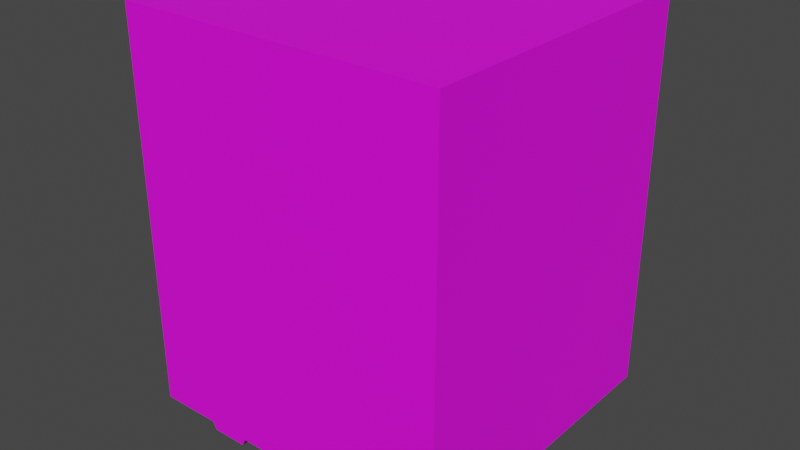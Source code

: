 # Source: Cabinet_01_snaps001.blend  (saved by Blender 2.93.21; exported with 4.5.12 LTS)
import bpy
from mathutils import Matrix  # noqa: F401  (used for matrix-valued properties, if any)

bpy.ops.wm.read_factory_settings(use_empty=True)
scene = bpy.context.scene
scene.name = 'Scene'

# ---- collections
col_collection = bpy.data.collections.new('Collection'); scene.collection.children.link(col_collection)

# ---- images (referenced by path relative to the original .blend; pixels are not part of the script)
import os
ASSET_DIR = os.environ.get("B2B_ASSET_DIR", "")  # directory of the original .blend (textures are referenced by path, not embedded)
HERE = os.path.dirname(os.path.abspath(__file__))  # packed textures are extracted next to this script under _unpacked/

def load_image(name, relpath, width, height, colorspace="sRGB"):
    """Load a texture the original file referenced (path relative to the .blend, or extracted next to this script)."""
    p = next((c for c in (os.path.join(HERE, relpath), os.path.join(ASSET_DIR, relpath)) if relpath and os.path.exists(c)), "")
    if p:
        img = bpy.data.images.load(p, check_existing=True)
        img.name = name
    else:  # same state as the original file: an image datablock whose file is absent (Cycles renders it pink)
        img = bpy.data.images.new(name, width, height)
        img.source = "FILE"
        img.filepath = "//" + (relpath or name)
    img.colorspace_settings.name = colorspace
    return img
img_diffusecolor_texture = load_image('DiffuseColor_Texture', 'Assets/LOD/Cabinet_01_snaps001 (1)/LOD1/Cabinet_01_snaps001.png', 1024, 1024, 'sRGB')
img_diffusecolor_texture_001 = load_image('DiffuseColor_Texture.001', 'Assets/LOD/Cabinet_01_snaps001 (1)/LOD1/Cabinet_01_snaps001.png', 1024, 1024, 'Non-Color')

# ---- materials (node trees are filled in below, after node groups)
mat_cabinet_01_snaps001 = bpy.data.materials.new('Cabinet_01_snaps001')
mat_cabinet_01_snaps001.surface_render_method = 'BLENDED'
mat_cabinet_01_snaps001.blend_method = 'BLEND'
mat_cabinet_01_snaps001.use_transparent_shadow = False
mat_cabinet_01_snaps001.diffuse_color = (1.0, 1.0, 1.0, 1.0)
mat_cabinet_01_snaps001.roughness = 0.5528

# ---- material node trees
mat_cabinet_01_snaps001.use_nodes = True; mat_cabinet_01_snaps001.node_tree.nodes.clear()
_N = mat_cabinet_01_snaps001.node_tree.nodes; _L = mat_cabinet_01_snaps001.node_tree.links
n0 = _N.new('ShaderNodeBsdfPrincipled'); n0.name = 'Principled BSDF'; n0.location = (10, 300)
n0.distribution = 'GGX'
n0.subsurface_method = 'BURLEY'
n0.inputs[2].default_value = 0.5528
n0.inputs[3].default_value = 1.45
n0.inputs[27].default_value = (0.0, 0.0, 0.0, 1.0)
n0.inputs[28].default_value = 1.0
n1 = _N.new('ShaderNodeOutputMaterial'); n1.name = 'Material Output'; n1.location = (300, 300)
n2 = _N.new('ShaderNodeNormalMap'); n2.name = 'Normal Map'; n2.location = (-300, -300)
n2.label = 'Normal/Map'
n3 = _N.new('ShaderNodeTexImage'); n3.name = 'Image Texture'; n3.location = (-300, 600)
n3.image = img_diffusecolor_texture
n4 = _N.new('ShaderNodeTexImage'); n4.name = 'Image Texture.001'; n4.location = (-300, 0)
n4.image = img_diffusecolor_texture_001
_L.new(n0.outputs[0], n1.inputs[0])
_L.new(n2.outputs[0], n0.inputs[5])
_L.new(n3.outputs[0], n0.inputs[0])
_L.new(n4.outputs[1], n0.inputs[4])
n1.is_active_output = True

# ---- world
world_world = bpy.data.worlds.new('World'); scene.world = world_world
world_world.use_nodes = True; world_world.node_tree.nodes.clear()
_N = world_world.node_tree.nodes; _L = world_world.node_tree.links
n0 = _N.new('ShaderNodeOutputWorld'); n0.name = 'World Output'; n0.location = (300, 300)
n1 = _N.new('ShaderNodeBackground'); n1.name = 'Background'; n1.location = (10, 300)
n1.inputs[0].default_value = (0.05088, 0.05088, 0.05088, 1.0)
_L.new(n1.outputs[0], n0.inputs[0])
n0.is_active_output = True
world_world.color = (0.05088, 0.05088, 0.05088)
world_world.use_sun_shadow = False
world_world.sun_shadow_jitter_overblur = 0.0

# ---- meshes
me_scene = bpy.data.meshes.new('Scene')
me_scene.from_pydata([(-0.2586, 0.642, 0.0463), (-0.2586, 0.642, -0.0463), (-0.2586, 0.2966, -0.0463), (-0.2586, 0.329, -0.0463), (-0.2506, 0.2966, 0.0463), (-0.108, 0.06172, -0.2201), (0.1566, 0.002757, 0.211), (-0.2506, 0.06172, -0.2507), (-0.2506, 0.6873, 0.2499), (-0.2201, 0.06172, 0.1556), (0.2661, 0.06172, -0.2507), (0.1302, 0.06172, -0.2201), (-0.1344, 0.002757, -0.2201), (0.1302, 0.06172, -0.1619), (-0.2201, 0.06172, -0.1619), (-0.2586, 0.329, 0.0463), (-0.2506, 0.642, 0.0463), (-0.1949, 0.002757, -0.2201), (-0.2506, 0.6082, 0.0463), (0.2429, 0.06172, 0.211), (-0.1949, 0.002757, 0.1556), (0.2661, 0.6873, -0.2507), (-0.2506, 0.642, -0.0463), (-0.1344, 0.002757, 0.1556), (-0.2586, 0.6082, 0.0463), (0.1302, 0.06172, 0.1556), (0.1302, 0.06172, 0.211), (0.2429, 0.06172, -0.1619), (-0.2586, 0.6082, -0.0463), (-0.2506, 0.329, 0.0463), (-0.2506, 0.329, -0.0463), (0.2171, 0.002757, -0.2201), (-0.2506, 0.06172, 0.2499), (0.02367, 0.06172, 0.08343), (0.1566, 0.002757, -0.1619), (-0.108, 0.06172, 0.1556), (-0.2201, 0.06172, -0.2201), (-0.2506, 0.2966, -0.0463), (0.2171, 0.002757, 0.211), (0.2429, 0.06172, -0.2201), (-0.108, 0.06172, -0.1619), (-0.1344, 0.002757, 0.211), (0.2171, 0.002757, 0.1556), (-0.2506, 0.6082, -0.0463), (0.2429, 0.06172, 0.1556), (-0.2506, 0.6873, -0.2507), (-0.108, 0.06172, 0.211), (0.1566, 0.002757, 0.1556), (-0.2201, 0.06172, 0.211), (-0.1949, 0.002757, -0.1619), (0.2171, 0.002757, -0.1619), (0.2661, 0.06172, 0.2499), (0.1566, 0.002757, -0.2201), (0.2661, 0.6873, 0.2499), (0.2661, 0.06172, -0.1619), (-0.2586, 0.2966, 0.0463), (-0.1344, 0.002757, -0.1619), (-0.1949, 0.002757, 0.211)], [], [(45, 21, 10), (10, 21, 53), (7, 10, 5), (5, 10, 11), (45, 10, 7), (30, 45, 7), (9, 7, 14), (5, 56, 12), (40, 56, 5), (40, 5, 13), (5, 12, 36), (7, 5, 36), (14, 49, 56), (56, 49, 12), (14, 17, 49), (40, 13, 33), (36, 12, 17), (17, 12, 49), (40, 9, 14), (56, 40, 14), (7, 36, 14), (17, 14, 36), (5, 11, 13), (39, 31, 11), (31, 39, 27), (11, 10, 39), (39, 10, 54), (27, 50, 31), (50, 27, 34), (10, 53, 54), (39, 54, 27), (34, 31, 50), (27, 13, 34), (52, 31, 34), (13, 52, 34), (11, 31, 52), (13, 11, 52), (13, 27, 54), (21, 45, 8), (18, 29, 8), (18, 16, 24), (8, 16, 18), (43, 18, 24), (28, 43, 24), (16, 0, 24), (43, 45, 29), (18, 43, 29), (43, 22, 45), (22, 43, 28), (0, 28, 24), (22, 0, 16), (22, 16, 45), (8, 45, 16), (1, 22, 28), (0, 1, 28), (1, 0, 22), (29, 30, 15), (30, 3, 15), (32, 29, 4), (37, 30, 7), (29, 45, 30), (30, 37, 3), (15, 3, 2), (29, 32, 8), (4, 7, 32), (37, 7, 4), (4, 15, 55), (4, 29, 15), (15, 2, 55), (2, 37, 4), (55, 2, 4), (2, 3, 37), (40, 33, 9), (9, 33, 35), (33, 54, 44), (13, 54, 33), (53, 21, 8), (32, 53, 8), (51, 53, 32), (9, 48, 32), (7, 9, 32), (35, 33, 46), (46, 41, 35), (41, 46, 48), (41, 23, 35), (35, 23, 9), (57, 41, 48), (20, 23, 41), (20, 41, 57), (48, 20, 57), (9, 23, 20), (32, 48, 46), (48, 9, 20), (26, 25, 6), (33, 25, 26), (33, 44, 25), (32, 46, 51), (33, 26, 46), (19, 26, 38), (38, 42, 19), (38, 26, 6), (42, 44, 19), (54, 53, 51), (42, 38, 47), (6, 47, 38), (51, 26, 19), (44, 51, 19), (44, 54, 51), (47, 44, 42), (25, 47, 6), (25, 44, 47), (26, 51, 46)])
me_scene.polygons.foreach_set('use_smooth', [True] * 112)
_k = set([(0, 1), (0, 16), (0, 24), (1, 22), (1, 28), (2, 3), (2, 37), (2, 55), (3, 15), (3, 30), (4, 29), (4, 37), (4, 55), (5, 12), (5, 36), (6, 26), (6, 38), (7, 10), (7, 32), (7, 45), (8, 32), (8, 45), (8, 53), (9, 20), (9, 35), (10, 21), (10, 54), (11, 39), (11, 52), (12, 17), (13, 27), (13, 34), (14, 40), (14, 49), (15, 29), (16, 18), (16, 22), (17, 36), (18, 24), (19, 26), (19, 38), (20, 23), (21, 45), (21, 53), (22, 43), (23, 35), (25, 44), (25, 47), (27, 50), (28, 43), (29, 30), (30, 37), (31, 39), (31, 52), (32, 51), (34, 50), (40, 56), (41, 46), (41, 57), (42, 44), (42, 47), (46, 48), (48, 57), (49, 56), (51, 53), (51, 54)])
me_scene.attributes.new('sharp_edge', 'BOOLEAN', 'EDGE').data.foreach_set('value', [ (min(e.vertices), max(e.vertices)) in _k for e in me_scene.edges])
_uv = me_scene.uv_layers.new(name='UVSet0')
_uv.uv.foreach_set('vector', [0.992, 0.5497, 0.8983, 0.7766, 0.6242, 0.6624, 0.6242, 0.6624, 0.8983, 0.7766, 0.8073, 0.9946, 0.7171, 0.4356, 0.6242, 0.6624, 0.6772, 0.4932, 0.6772, 0.4932, 0.6242, 0.6624, 0.6338, 0.5989, 0.992, 0.5497, 0.6242, 0.6624, 0.7171, 0.4356, 0.8729, 0.3949, 0.992, 0.5497, 0.7171, 0.4356, 0.3401, 0.769, 0.3779, 0.5795, 0.3803, 0.6242, 0.6772, 0.4932, 0.6525, 0.46, 0.6775, 0.4682, 0.6498, 0.4864, 0.6525, 0.46, 0.6772, 0.4932, 0.6498, 0.4864, 0.6772, 0.4932, 0.6089, 0.5885, 0.1492, 0.6962, 0.107, 0.6784, 0.1489, 0.6148, 0.7171, 0.4356, 0.6772, 0.4932, 0.7001, 0.4406, 0.05893, 0.4976, 0.1009, 0.5155, 0.1019, 0.5613, 0.6525, 0.46, 0.6625, 0.4339, 0.6775, 0.4682, 0.6847, 0.4142, 0.6836, 0.4492, 0.6625, 0.4339, 0.4335, 0.6374, 0.545, 0.6731, 0.459, 0.7663, 0.1489, 0.6148, 0.107, 0.6784, 0.1074, 0.6326, 0.6836, 0.4492, 0.6775, 0.4682, 0.6625, 0.4339, 0.4335, 0.6374, 0.3401, 0.769, 0.3803, 0.6242, 0.1019, 0.5613, 0.05817, 0.5807, 0.05893, 0.4976, 0.3779, 0.5795, 0.3876, 0.5973, 0.3803, 0.6242, 0.6836, 0.4492, 0.6847, 0.4142, 0.7001, 0.4406, 0.6772, 0.4932, 0.6338, 0.5989, 0.6089, 0.5885, 0.1636, 0.5875, 0.2059, 0.6053, 0.164, 0.6689, 0.5861, 0.6498, 0.6129, 0.66, 0.5965, 0.6934, 0.6338, 0.5989, 0.6242, 0.6624, 0.6129, 0.66, 0.6129, 0.66, 0.6242, 0.6624, 0.6047, 0.7022, 0.5965, 0.6934, 0.5713, 0.6736, 0.5861, 0.6498, 0.05817, 0.5896, 0.1013, 0.5718, 0.05837, 0.6354, 0.6242, 0.6624, 0.8073, 0.9946, 0.6047, 0.7022, 0.6129, 0.66, 0.6047, 0.7022, 0.5965, 0.6934, 0.5467, 0.6584, 0.5861, 0.6498, 0.5713, 0.6736, 0.1013, 0.5718, 0.1011, 0.6539, 0.05837, 0.6354, 0.5604, 0.635, 0.5861, 0.6498, 0.5467, 0.6584, 0.5209, 0.6431, 0.5604, 0.635, 0.5467, 0.6584, 0.164, 0.6689, 0.2059, 0.6053, 0.2054, 0.6511, 0.5209, 0.6431, 0.5349, 0.6197, 0.5604, 0.635, 0.545, 0.6731, 0.5965, 0.6934, 0.6047, 0.7022, 0.7389, 0.003484, 0.7324, 0.3385, 0.4748, 0.3058, 0.5437, 0.38, 0.3677, 0.4865, 0.4748, 0.3058, 0.5437, 0.38, 0.5691, 0.3522, 0.5497, 0.3799, 0.4748, 0.3058, 0.5691, 0.3522, 0.5437, 0.38, 0.05672, 0.435, 0.05807, 0.4919, 0.05219, 0.4921, 0.05124, 0.4349, 0.05672, 0.435, 0.05219, 0.4921, 0.5691, 0.3522, 0.5709, 0.3566, 0.5497, 0.3799, 0.6107, 0.3786, 0.7324, 0.3385, 0.5597, 0.5414, 0.05807, 0.4919, 0.05672, 0.435, 0.2607, 0.4932, 0.6107, 0.3786, 0.6131, 0.356, 0.7324, 0.3385, 0.04755, 0.4111, 0.05672, 0.435, 0.05124, 0.4349, 0.03757, 0.3554, 0.01944, 0.4147, 0.01325, 0.3577, 0.04755, 0.4111, 0.03757, 0.3554, 0.04268, 0.355, 0.6131, 0.356, 0.5691, 0.3522, 0.7324, 0.3385, 0.4748, 0.3058, 0.7324, 0.3385, 0.5691, 0.3522, 0.04273, 0.4125, 0.04755, 0.4111, 0.05124, 0.4349, 0.03757, 0.3554, 0.04273, 0.4125, 0.01944, 0.4147, 0.04273, 0.4125, 0.03757, 0.3554, 0.04755, 0.4111, 0.3028, 0.4843, 0.3034, 0.55, 0.2986, 0.4872, 0.3034, 0.55, 0.2987, 0.548, 0.2986, 0.4872, 0.1456, 0.4187, 0.3677, 0.4865, 0.348, 0.493, 0.8572, 0.3884, 0.8729, 0.3949, 0.7171, 0.4356, 0.8868, 0.3598, 0.992, 0.5497, 0.8729, 0.3949, 0.3034, 0.55, 0.2691, 0.5502, 0.2987, 0.548, 0.2986, 0.4872, 0.2987, 0.548, 0.2736, 0.5475, 0.3677, 0.4865, 0.1456, 0.4187, 0.4748, 0.3058, 0.8731, 0.3538, 0.7171, 0.4356, 0.8109, 0.2144, 0.8572, 0.3884, 0.7171, 0.4356, 0.8731, 0.3538, 0.2696, 0.484, 0.2986, 0.4872, 0.2739, 0.4876, 0.2696, 0.484, 0.3028, 0.4843, 0.2986, 0.4872, 0.2986, 0.4872, 0.2736, 0.5475, 0.2739, 0.4876, 0.2736, 0.5475, 0.2691, 0.5502, 0.2696, 0.484, 0.2739, 0.4876, 0.2736, 0.5475, 0.2696, 0.484, 0.2736, 0.5475, 0.2987, 0.548, 0.2691, 0.5502, 0.4335, 0.6374, 0.459, 0.7663, 0.3401, 0.769, 0.3401, 0.769, 0.459, 0.7663, 0.391, 0.7826, 0.459, 0.7663, 0.6047, 0.7022, 0.5407, 0.8341, 0.545, 0.6731, 0.6047, 0.7022, 0.459, 0.7663, 0.4259, 0.009792, 0.7389, 0.003484, 0.4748, 0.3058, 0.1456, 0.4187, 0.4259, 0.009792, 0.4748, 0.3058, 0.06245, 0.1135, 0.4259, 0.009792, 0.1456, 0.4187, 0.3401, 0.769, 0.3326, 0.7962, 0.314, 0.8103, 0.3779, 0.5795, 0.3401, 0.769, 0.314, 0.8103, 0.06082, 0.3426, 0.003484, 0.2768, 0.09821, 0.3397, 0.09821, 0.3397, 0.07881, 0.3708, 0.06082, 0.3426, 0.07881, 0.3708, 0.09821, 0.3397, 0.1204, 0.4093, 0.07881, 0.3708, 0.04987, 0.3767, 0.06082, 0.3426, 0.1073, 0.5425, 0.1496, 0.5606, 0.107, 0.6239, 0.08689, 0.3996, 0.07881, 0.3708, 0.1204, 0.4093, 0.06256, 0.418, 0.04987, 0.3767, 0.07881, 0.3708, 0.06256, 0.418, 0.07881, 0.3708, 0.08689, 0.3996, 0.1204, 0.4093, 0.06256, 0.418, 0.08689, 0.3996, 0.107, 0.6239, 0.1496, 0.5606, 0.1498, 0.6065, 0.1456, 0.4187, 0.1204, 0.4093, 0.09821, 0.3397, 0.1204, 0.4093, 0.09698, 0.4398, 0.06256, 0.418, 0.1712, 0.5689, 0.1773, 0.5305, 0.2026, 0.5921, 0.09333, 0.4996, 0.1773, 0.5305, 0.1712, 0.5689, 0.09333, 0.4996, 0.2535, 0.4996, 0.1773, 0.5305, 0.1456, 0.4187, 0.09821, 0.3397, 0.06245, 0.1135, 0.003484, 0.2768, 0.06169, 0.2009, 0.09821, 0.3397, 0.5321, 0.8595, 0.507, 0.9065, 0.5022, 0.8556, 0.5022, 0.8556, 0.5096, 0.8279, 0.5321, 0.8595, 0.5022, 0.8556, 0.507, 0.9065, 0.4887, 0.8822, 0.5096, 0.8279, 0.5407, 0.8341, 0.5321, 0.8595, 0.6047, 0.7022, 0.8073, 0.9946, 0.5347, 0.8808, 0.262, 0.5852, 0.2384, 0.6195, 0.2213, 0.5595, 0.2026, 0.5921, 0.2213, 0.5595, 0.2384, 0.6195, 0.06245, 0.1135, 0.06169, 0.2009, 0.04331, 0.1326, 0.5407, 0.8341, 0.5347, 0.8808, 0.5321, 0.8595, 0.5407, 0.8341, 0.6047, 0.7022, 0.5347, 0.8808, 0.2213, 0.5595, 0.2535, 0.4996, 0.2601, 0.5408, 0.1773, 0.5305, 0.2213, 0.5595, 0.2026, 0.5921, 0.1773, 0.5305, 0.2535, 0.4996, 0.2213, 0.5595, 0.06169, 0.2009, 0.06245, 0.1135, 0.09821, 0.3397])
me_scene.materials.append(mat_cabinet_01_snaps001)
me_scene.use_remesh_fix_poles = True
me_scene.use_remesh_preserve_attributes = False
me_scene.update()
me_scene.normals_split_custom_set([tuple(v) for v in zip(*[iter([0.0, -1.906e-07, -1.0, 0.0, -1.906e-07, -1.0, 0.0, -1.906e-07, -1.0, 1.0, 0.001426, -0.001744, 1.0, 0.0, 0.0, 1.0, 1.032e-08, 0.0, -0.007442, -0.9998, -0.0161, -0.002298, -0.9997, -0.0254, 0.07461, -0.9971, -0.01571, 0.07461, -0.9971, -0.01571, -0.002298, -0.9997, -0.0254, -0.1087, -0.9941, -0.003208, 0.0, -1.906e-07, -1.0, 0.0, -1.906e-07, -1.0, 0.0, -1.906e-07, -1.0, -1.0, -0.0009346, -0.004702, -1.0, -0.003299, -0.004175, -1.0, -0.0009955, -0.00186, -0.05007, -0.9987, 2.534e-07, -0.007442, -0.9998, -0.0161, -0.06033, -0.9982, -1.024e-05, 0.07461, -0.9971, -0.01571, 0.5516, -0.8341, 0.0005339, 0.5463, -0.8376, 0.0006651, 0.03607, -0.9993, 0.007548, 0.5516, -0.8341, 0.0005339, 0.07461, -0.9971, -0.01571, 0.03607, -0.9993, 0.007548, 0.07461, -0.9971, -0.01571, -0.03307, -0.9995, 1.377e-07, -0.0001724, 0.006997, -1.0, 0.0003462, 0.00771, -1.0, 0.0004305, 0.00785, -1.0, -0.007442, -0.9998, -0.0161, 0.07461, -0.9971, -0.01571, -0.3376, -0.9411, -0.01598, 0.001558, 0.009509, 1.0, 0.0002754, 0.007521, 1.0, 0.001123, 0.009135, 1.0, 0.5516, -0.8341, 0.0005339, -0.5538, -0.8327, 0.0002923, 0.5463, -0.8376, 0.0006651, -0.06033, -0.9982, -1.024e-05, -0.5571, -0.8304, 0.000449, -0.5538, -0.8327, 0.0002923, 0.03607, -0.9993, 0.007548, -0.03307, -0.9995, 1.377e-07, 0.0003577, -1.0, 0.001094, 0.0004305, 0.00785, -1.0, 0.0003462, 0.00771, -1.0, -6.857e-06, 0.007095, -1.0, -0.5571, -0.8304, 0.000449, 0.5463, -0.8376, 0.0006651, -0.5538, -0.8327, 0.0002923, 0.03607, -0.9993, 0.007548, -0.05007, -0.9987, 2.534e-07, -0.06033, -0.9982, -1.024e-05, 0.001123, 0.009135, 1.0, 5.867e-05, 0.007478, 1.0, 0.001558, 0.009509, 1.0, -0.007442, -0.9998, -0.0161, -0.3376, -0.9411, -0.01598, -0.06033, -0.9982, -1.024e-05, -0.5571, -0.8304, 0.000449, -0.06033, -0.9982, -1.024e-05, -0.3376, -0.9411, -0.01598, 0.07461, -0.9971, -0.01571, -0.1087, -0.9941, -0.003208, -0.03307, -0.9995, 1.377e-07, 0.0002005, 0.007092, -1.0, 0.0005511, 0.007602, -1.0, 0.0006043, 0.007694, -1.0, 0.5609, -0.8279, 0.001171, 0.3356, -0.9419, -0.01208, 0.7163, 0.4799, -0.5065, -0.1087, -0.9941, -0.003208, -0.002298, -0.9997, -0.0254, 0.3356, -0.9419, -0.01208, 0.3356, -0.9419, -0.01208, -0.002298, -0.9997, -0.0254, 0.002332, -1.0, 0.003458, 0.7163, 0.4799, -0.5065, 0.5585, -0.8295, -2.312e-05, 0.5609, -0.8279, 0.001171, 0.0005834, 0.00659, 1.0, -0.002153, 0.01101, 0.9999, -0.001918, 0.01057, 0.9999, 1.0, 0.001426, -0.001744, 1.0, 1.032e-08, 0.0, 1.0, 0.002693, -0.003432, 0.3356, -0.9419, -0.01208, 0.002332, -1.0, 0.003458, 0.7163, 0.4799, -0.5065, -0.548, -0.8365, 0.0002638, 0.5609, -0.8279, 0.001171, 0.5585, -0.8295, -2.312e-05, -0.002153, 0.01101, 0.9999, 0.000154, 0.007764, 1.0, -0.001918, 0.01057, 0.9999, -0.5483, -0.8363, 0.0003448, 0.5609, -0.8279, 0.001171, -0.548, -0.8365, 0.0002638, -0.03307, -0.9995, 1.377e-07, -0.5483, -0.8363, 0.0003448, -0.548, -0.8365, 0.0002638, 0.0006043, 0.007694, -1.0, 0.0005511, 0.007602, -1.0, 0.0001022, 0.00695, -1.0, -0.03307, -0.9995, 1.377e-07, -0.1087, -0.9941, -0.003208, -0.5483, -0.8363, 0.0003448, -0.03307, -0.9995, 1.377e-07, 0.7163, 0.4799, -0.5065, 0.002332, -1.0, 0.003458, 0.0, 1.0, -3.48e-07, 0.0, 1.0, -2.305e-07, 0.0, 1.0, -3.434e-07, -0.9966, -0.08191, 0.006011, -1.0, -0.0005947, 0.003692, -1.0, -0.00151, 0.003733, 0.05617, 0.006003, 0.9984, 0.04905, -0.002608, 0.9988, 0.0525, 0.01751, 0.9985, -1.0, -0.00151, 0.003733, -0.9998, 0.02198, -0.001803, -0.9966, -0.08191, 0.006011, -0.998, -0.06291, -2.969e-08, -0.9966, -0.08191, 0.006011, -0.9341, -0.3569, 0.006222, -0.9338, -0.3578, -0.005155, -0.998, -0.06291, -2.969e-08, -0.9341, -0.3569, 0.006222, 0.04905, -0.002608, 0.9988, 0.04707, -0.007292, 0.9989, 0.0525, 0.01751, 0.9985, -0.998, -0.06291, -2.969e-08, -1.0, -0.003299, -0.004175, -1.0, -0.0005947, 0.003692, -0.9966, -0.08191, 0.006011, -0.998, -0.06291, -2.969e-08, -1.0, -0.0005947, 0.003692, -0.998, -0.06291, -2.969e-08, -1.0, -0.0003904, -0.003091, -1.0, -0.003299, -0.004175, 0.0516, -0.002468, -0.9987, 0.07251, 0.007476, -0.9973, 0.06948, 0.02125, -0.9974, -1.0, 0.002236, -0.0008602, -0.9338, -0.3578, -0.005155, -0.9341, -0.3569, 0.006222, 0.01087, 0.9999, 0.0003932, 0.01035, 0.9999, -0.0001871, 0.01035, 0.9999, 7.098e-05, -1.0, -0.0003904, -0.003091, -0.9998, 0.02198, -0.001803, -1.0, -0.003299, -0.004175, -1.0, -0.00151, 0.003733, -1.0, -0.003299, -0.004175, -0.9998, 0.02198, -0.001803, 0.04725, -0.00736, -0.9989, 0.0516, -0.002468, -0.9987, 0.06948, 0.02125, -0.9974, -1.0, 0.002236, -0.0008602, -1.0, 6.148e-07, 0.0, -0.9338, -0.3578, -0.005155, 0.01091, 0.9999, 0.0006734, 0.01035, 0.9999, -0.0001871, 0.01087, 0.9999, 0.0003932, 0.05001, 0.9987, -0.003323, 0.01045, 0.9999, -0.001751, 0.0476, 0.9988, -0.009523, 0.01045, 0.9999, -0.001751, 0.00958, 1.0, -0.001707, 0.0476, 0.9988, -0.009523, -1.0, -0.001251, 0.001578, -1.0, -0.0005947, 0.003692, -1.0, -0.005119, -0.002927, -1.0, -0.003128, 0.0004752, -1.0, -0.0009346, -0.004702, -1.0, -0.0009955, -0.00186, -1.0, -0.0005947, 0.003692, -1.0, -0.003299, -0.004175, -1.0, -0.0009346, -0.004702, 0.05342, -0.003951, -0.9986, 0.04666, 0.002427, -0.9989, 0.05245, -0.01044, -0.9986, -0.9845, -0.01394, 0.1749, -1.0, 0.0003301, -0.0006927, -1.0, -0.0002592, -0.0004031, -1.0, -0.0005947, 0.003692, -1.0, -0.001251, 0.001578, -1.0, -0.00151, 0.003733, -1.0, -0.005119, -0.002927, -1.0, -0.0009955, -0.00186, -1.0, -0.001251, 0.001578, -1.0, -0.003128, 0.0004752, -1.0, -0.0009955, -0.00186, -1.0, -0.005119, -0.002927, -0.014, -0.00231, 0.9999, -0.9845, -0.01394, 0.1749, -0.9705, 0.005044, 0.241, -0.014, -0.00231, 0.9999, 0.01289, -0.0001563, 0.9999, -0.9845, -0.01394, 0.1749, -0.9845, -0.01394, 0.1749, -1.0, -0.0002592, -0.0004031, -0.9705, 0.005044, 0.241, 0.01575, -0.9999, 0.001471, 0.01426, -0.9999, 0.0009143, 0.06976, -0.9975, -0.009206, 0.06947, -0.9973, -0.0221, 0.01575, -0.9999, 0.001471, 0.06976, -0.9975, -0.009206, 0.04535, 0.007722, -0.9989, 0.05245, -0.01044, -0.9986, 0.04666, 0.002427, -0.9989, 0.03607, -0.9993, 0.007548, 0.0003577, -1.0, 0.001094, -0.05007, -0.9987, 2.534e-07, -0.05007, -0.9987, 2.534e-07, 0.0003577, -1.0, 0.001094, 0.1301, -0.9915, 0.001905, 0.0003577, -1.0, 0.001094, 0.002332, -1.0, 0.003458, 0.03286, -0.9995, 0.003545, -0.03307, -0.9995, 1.377e-07, 0.002332, -1.0, 0.003458, 0.0003577, -1.0, 0.001094, 0.0, 1.0, -4.61e-07, 0.0, 1.0, -3.48e-07, 0.0, 1.0, -3.434e-07, 0.0, 1.906e-07, 1.0, 0.0, 1.906e-07, 1.0, 0.0, 1.906e-07, 1.0, 0.0, 1.906e-07, 1.0, 0.0, 1.906e-07, 1.0, 0.0, 1.906e-07, 1.0, -0.05007, -0.9987, 2.534e-07, -0.3119, -0.9501, 0.01088, -0.009995, -0.9998, 0.01529, -0.007442, -0.9998, -0.0161, -0.05007, -0.9987, 2.534e-07, -0.009995, -0.9998, 0.01529, 0.1301, -0.9915, 0.001905, 0.0003577, -1.0, 0.001094, 0.06344, -0.9978, 0.01957, 0.06344, -0.9978, 0.01957, 0.5564, -0.8309, 0.00024, 0.1301, -0.9915, 0.001905, 0.002327, 0.01038, 0.9999, -9.684e-05, 0.00695, 1.0, 0.002966, 0.01112, 0.9999, 0.5564, -0.8309, 0.00024, 0.5455, -0.8381, 0.0007272, 0.1301, -0.9915, 0.001905, -0.0001356, 0.008148, -1.0, 0.003563, 0.01314, -0.9999, 0.004032, 0.01395, -0.9999, 0.0002713, 0.00685, 1.0, 0.002327, 0.01038, 0.9999, 0.002966, 0.01112, 0.9999, -0.5645, -0.8254, 0.001442, 0.5455, -0.8381, 0.0007272, 0.5564, -0.8309, 0.00024, -0.5645, -0.8254, 0.001442, 0.5564, -0.8309, 0.00024, -0.5599, -0.8286, -0.0001505, -0.3119, -0.9501, 0.01088, -0.5645, -0.8254, 0.001442, -0.5599, -0.8286, -0.0001505, 0.004032, 0.01395, -0.9999, 0.003563, 0.01314, -0.9999, -0.0001757, 0.007044, -1.0, -0.009995, -0.9998, 0.01529, -0.3119, -0.9501, 0.01088, 0.06344, -0.9978, 0.01957, -0.3119, -0.9501, 0.01088, -0.05007, -0.9987, 2.534e-07, -0.5645, -0.8254, 0.001442, -0.08753, -0.9961, 0.008203, -0.1346, -0.9909, 1.53e-07, -0.5534, -0.8329, 0.0001651, 0.0003577, -1.0, 0.001094, -0.1346, -0.9909, 1.53e-07, -0.08753, -0.9961, 0.008203, 0.0003577, -1.0, 0.001094, 0.03286, -0.9995, 0.003545, -0.1346, -0.9909, 1.53e-07, -0.009995, -0.9998, 0.01529, 0.06344, -0.9978, 0.01957, 0.002585, -0.9999, 0.01463, 0.0003577, -1.0, 0.001094, -0.08753, -0.9961, 0.008203, 0.06344, -0.9978, 0.01957, 2.812e-05, 0.007191, 1.0, 0.0002493, 0.007378, 1.0, 5.9e-05, 0.007286, 1.0, 0.5645, -0.8254, 0.0003899, 0.5549, -0.8319, 0.0008628, 0.3181, -0.9479, 0.01829, 5.9e-05, 0.007286, 1.0, 0.0002493, 0.007378, 1.0, 0.0004665, 0.007656, 1.0, 0.5549, -0.8319, 0.0008628, 0.03286, -0.9995, 0.003545, 0.3181, -0.9479, 0.01829, 1.0, 0.002693, -0.003432, 1.0, 1.032e-08, 0.0, 1.0, 2.077e-05, 0.0005749, 0.5549, -0.8319, 0.0008628, 0.5645, -0.8254, 0.0003899, -0.5464, -0.8375, 0.0002364, -0.5534, -0.8329, 0.0001651, -0.5464, -0.8375, 0.0002364, 0.5645, -0.8254, 0.0003899, 0.002585, -0.9999, 0.01463, -0.08753, -0.9961, 0.008203, 0.3181, -0.9479, 0.01829, 0.03286, -0.9995, 0.003545, 0.002585, -0.9999, 0.01463, 0.3181, -0.9479, 0.01829, 0.03286, -0.9995, 0.003545, 0.002332, -1.0, 0.003458, 0.002585, -0.9999, 0.01463, 0.001748, 0.00543, -1.0, 0.002079, 0.00495, -1.0, -8.3e-05, 0.008437, -1.0, -0.1346, -0.9909, 1.53e-07, -0.5464, -0.8375, 0.0002364, -0.5534, -0.8329, 0.0001651, 3.584e-05, 0.007814, -1.0, 0.002079, 0.00495, -1.0, 0.001748, 0.00543, -1.0, -0.08753, -0.9961, 0.008203, 0.002585, -0.9999, 0.01463, 0.06344, -0.9978, 0.01957])] * 3)])

# ---- objects
ob_cabinet_01_snaps001 = bpy.data.objects.new('Cabinet_01_snaps001', me_scene)

# ---- transforms, parenting, visibility, modifiers, constraints
ob_cabinet_01_snaps001.location = (0.0, 0.0, 0.0)
ob_cabinet_01_snaps001.rotation_euler = (1.571, -0.0, 0.0)
ob_cabinet_01_snaps001.color = (0.8, 0.8, 0.8, 1.0)

# ---- collection membership
col_collection.objects.link(ob_cabinet_01_snaps001)

# ---- scene / render settings (as saved in the file)
scene.frame_start = 1; scene.frame_end = 250; scene.frame_set(1)
scene.render.engine = 'BLENDER_EEVEE_NEXT'
scene.render.fps = 25
scene.cycles.use_denoising = False
scene.cycles.samples = 128
scene.cycles.sampling_pattern = 'TABULATED_SOBOL'
scene.cycles.use_adaptive_sampling = False
scene.cycles.use_light_tree = False
scene.view_settings.view_transform = 'Filmic'
bpy.context.view_layer.update()

# ---- added for rendering (the .blend has no active camera and no usable light): camera, sun
cam_auto = bpy.data.cameras.new('AutoCamera')
cam_auto.lens = 50.0
cam_auto.sensor_width = 36.0
cam_auto.clip_end = 1000.0
ob_auto_camera = bpy.data.objects.new('AutoCamera', cam_auto)
scene.collection.objects.link(ob_auto_camera)
ob_auto_camera.location = (0.926381, -1.10678, 1.08316)
ob_auto_camera.rotation_euler = (1.09748, -7.21219e-08, 0.694738)
scene.camera = ob_auto_camera
light_auto_sun = bpy.data.lights.new('AutoSun', 'SUN')
light_auto_sun.energy = 3.0
light_auto_sun.angle = 0.0523599
ob_auto_sun = bpy.data.objects.new('AutoSun', light_auto_sun)
scene.collection.objects.link(ob_auto_sun)
ob_auto_sun.rotation_euler = (0.872665, 0.174533, 0.523599)
bpy.context.view_layer.update()
